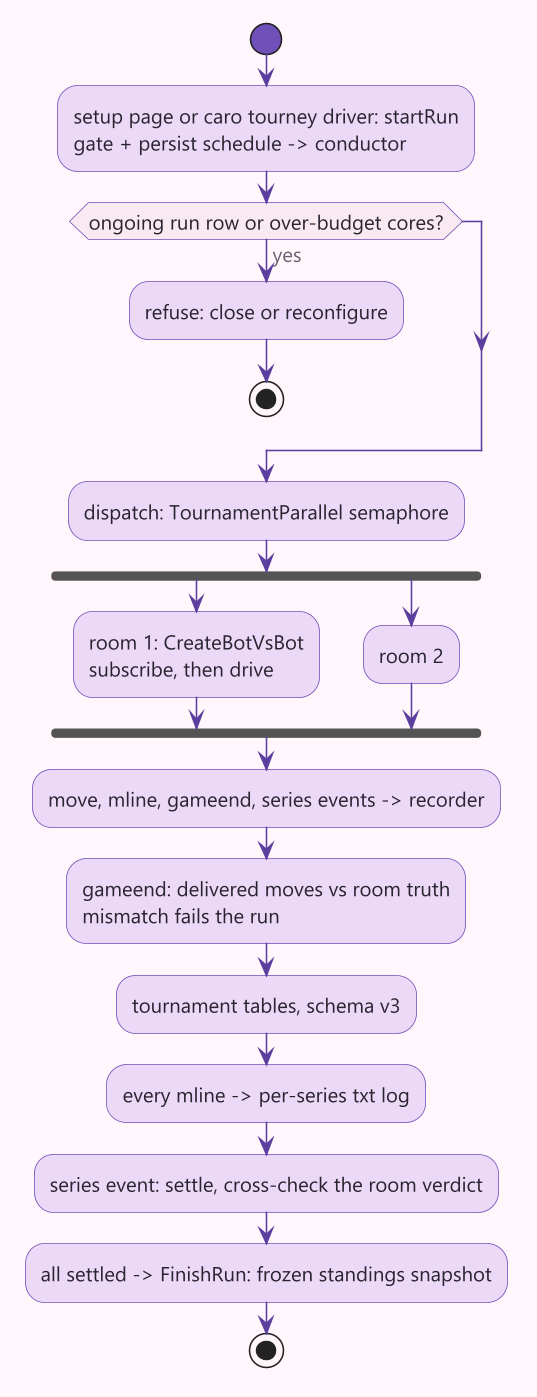

The diagram above was rendered by PlantUML. Its source (embedded in the PNG):
@startuml tournament-conductor
!include common.iuml
start
:setup page or caro tourney driver: startRun\ngate + persist schedule -> conductor;
if (ongoing run row or over-budget cores?) then (yes)
  :refuse: close or reconfigure;
  stop
endif
:dispatch: TournamentParallel semaphore;
fork
  :room 1: CreateBotVsBot\nsubscribe, then drive;
fork again
  :room 2;
end fork
:move, mline, gameend, series events -> recorder;
:gameend: delivered moves vs room truth\nmismatch fails the run;
:tournament tables, schema v3;
:every mline -> per-series txt log;
:series event: settle, cross-check the room verdict;
:all settled -> FinishRun: frozen standings snapshot;
stop
@enduml